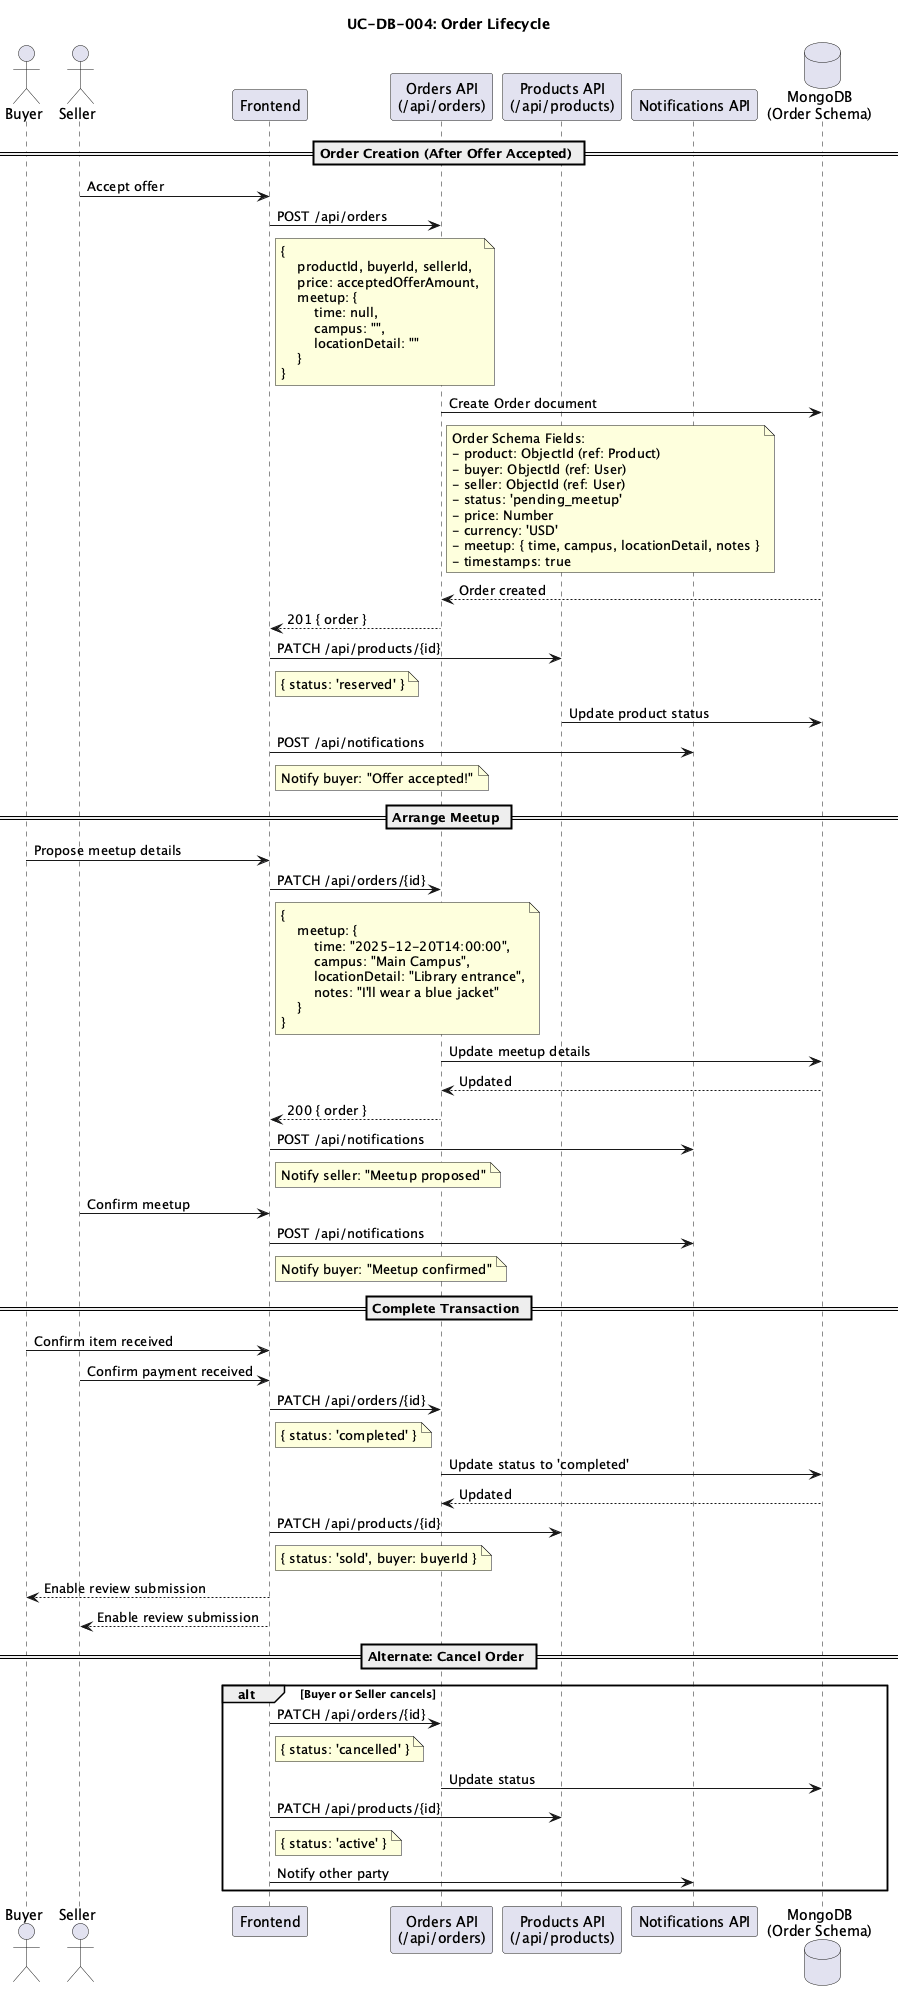

The diagram above was rendered by PlantUML. Its source (embedded in the PNG):
@startuml
title UC-DB-004: Order Lifecycle

actor "Buyer" as buyer
actor "Seller" as seller
participant "Frontend" as frontend
participant "Orders API\n(/api/orders)" as ordersApi
participant "Products API\n(/api/products)" as productsApi
participant "Notifications API" as notifApi
database "MongoDB\n(Order Schema)" as mongodb

== Order Creation (After Offer Accepted) ==
seller -> frontend : Accept offer
frontend -> ordersApi : POST /api/orders
note right of frontend
    {
        productId, buyerId, sellerId,
        price: acceptedOfferAmount,
        meetup: {
            time: null,
            campus: "",
            locationDetail: ""
        }
    }
end note

ordersApi -> mongodb : Create Order document
note right of ordersApi
    Order Schema Fields:
    - product: ObjectId (ref: Product)
    - buyer: ObjectId (ref: User)
    - seller: ObjectId (ref: User)
    - status: 'pending_meetup'
    - price: Number
    - currency: 'USD'
    - meetup: { time, campus, locationDetail, notes }
    - timestamps: true
end note

mongodb --> ordersApi : Order created
ordersApi --> frontend : 201 { order }

frontend -> productsApi : PATCH /api/products/{id}
note right of frontend
    { status: 'reserved' }
end note
productsApi -> mongodb : Update product status

frontend -> notifApi : POST /api/notifications
note right of frontend
    Notify buyer: "Offer accepted!"
end note

== Arrange Meetup ==
buyer -> frontend : Propose meetup details
frontend -> ordersApi : PATCH /api/orders/{id}
note right of frontend
    {
        meetup: {
            time: "2025-12-20T14:00:00",
            campus: "Main Campus",
            locationDetail: "Library entrance",
            notes: "I'll wear a blue jacket"
        }
    }
end note

ordersApi -> mongodb : Update meetup details
mongodb --> ordersApi : Updated
ordersApi --> frontend : 200 { order }

frontend -> notifApi : POST /api/notifications
note right of frontend
    Notify seller: "Meetup proposed"
end note

seller -> frontend : Confirm meetup
frontend -> notifApi : POST /api/notifications
note right of frontend
    Notify buyer: "Meetup confirmed"
end note

== Complete Transaction ==
buyer -> frontend : Confirm item received
seller -> frontend : Confirm payment received

frontend -> ordersApi : PATCH /api/orders/{id}
note right of frontend
    { status: 'completed' }
end note

ordersApi -> mongodb : Update status to 'completed'
mongodb --> ordersApi : Updated

frontend -> productsApi : PATCH /api/products/{id}
note right of frontend
    { status: 'sold', buyer: buyerId }
end note

frontend --> buyer : Enable review submission
frontend --> seller : Enable review submission

== Alternate: Cancel Order ==
alt Buyer or Seller cancels
    frontend -> ordersApi : PATCH /api/orders/{id}
    note right of frontend
        { status: 'cancelled' }
    end note
    
    ordersApi -> mongodb : Update status
    
    frontend -> productsApi : PATCH /api/products/{id}
    note right of frontend
        { status: 'active' }
    end note
    
    frontend -> notifApi : Notify other party
end

@enduml